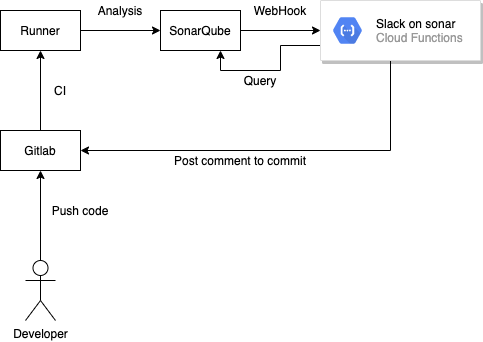

The diagram above was exported from draw.io. Its source (the exported page's mxGraphModel, read from the mxfile embedded in the PNG):
<mxGraphModel dx="679" dy="330" grid="1" gridSize="10" guides="1" tooltips="1" connect="1" arrows="1" fold="1" page="1" pageScale="1" pageWidth="827" pageHeight="1169" math="0" shadow="0">
  <root>
    <mxCell id="0" />
    <mxCell id="1" parent="0" />
    <mxCell id="19" style="edgeStyle=orthogonalEdgeStyle;rounded=0;orthogonalLoop=1;jettySize=auto;html=1;exitX=0;exitY=0.75;exitDx=0;exitDy=0;entryX=0.75;entryY=1;entryDx=0;entryDy=0;" edge="1" parent="1" source="2" target="10">
      <mxGeometry relative="1" as="geometry">
        <mxPoint x="260" y="85" as="targetPoint" />
        <Array as="points">
          <mxPoint x="320" y="85" />
          <mxPoint x="320" y="110" />
          <mxPoint x="260" y="110" />
        </Array>
      </mxGeometry>
    </mxCell>
    <mxCell id="21" style="edgeStyle=orthogonalEdgeStyle;rounded=0;orthogonalLoop=1;jettySize=auto;html=1;entryX=1;entryY=0.5;entryDx=0;entryDy=0;" edge="1" parent="1" source="2" target="5">
      <mxGeometry relative="1" as="geometry">
        <Array as="points">
          <mxPoint x="430" y="190" />
        </Array>
      </mxGeometry>
    </mxCell>
    <mxCell id="2" value="" style="strokeColor=#dddddd;shadow=1;strokeWidth=1;rounded=1;absoluteArcSize=1;arcSize=2;" vertex="1" parent="1">
      <mxGeometry x="360" y="40" width="160" height="60" as="geometry" />
    </mxCell>
    <mxCell id="3" value="&lt;font color=&quot;#000000&quot;&gt;Slack on sonar&lt;/font&gt;&lt;br&gt;Cloud Functions" style="dashed=0;connectable=0;html=1;fillColor=#5184F3;strokeColor=none;shape=mxgraph.gcp2.hexIcon;prIcon=cloud_functions;part=1;labelPosition=right;verticalLabelPosition=middle;align=left;verticalAlign=middle;spacingLeft=5;fontColor=#999999;fontSize=12;" vertex="1" parent="2">
      <mxGeometry y="0.5" width="44" height="39" relative="1" as="geometry">
        <mxPoint x="5" y="-19.5" as="offset" />
      </mxGeometry>
    </mxCell>
    <mxCell id="11" style="edgeStyle=orthogonalEdgeStyle;rounded=0;orthogonalLoop=1;jettySize=auto;html=1;exitX=0.5;exitY=0.5;exitDx=0;exitDy=0;exitPerimeter=0;entryX=0.5;entryY=1;entryDx=0;entryDy=0;" edge="1" parent="1" source="4" target="5">
      <mxGeometry relative="1" as="geometry" />
    </mxCell>
    <mxCell id="4" value="Developer" style="shape=umlActor;verticalLabelPosition=bottom;verticalAlign=top;html=1;outlineConnect=0;" vertex="1" parent="1">
      <mxGeometry x="65" y="300" width="30" height="60" as="geometry" />
    </mxCell>
    <mxCell id="12" style="edgeStyle=orthogonalEdgeStyle;rounded=0;orthogonalLoop=1;jettySize=auto;html=1;" edge="1" parent="1" source="5" target="9">
      <mxGeometry relative="1" as="geometry" />
    </mxCell>
    <mxCell id="5" value="Gitlab" style="rounded=0;whiteSpace=wrap;html=1;" vertex="1" parent="1">
      <mxGeometry x="40" y="170" width="80" height="40" as="geometry" />
    </mxCell>
    <mxCell id="13" style="edgeStyle=orthogonalEdgeStyle;rounded=0;orthogonalLoop=1;jettySize=auto;html=1;exitX=1;exitY=0.5;exitDx=0;exitDy=0;entryX=0;entryY=0.5;entryDx=0;entryDy=0;" edge="1" parent="1" source="9" target="10">
      <mxGeometry relative="1" as="geometry" />
    </mxCell>
    <mxCell id="9" value="Runner" style="rounded=0;whiteSpace=wrap;html=1;" vertex="1" parent="1">
      <mxGeometry x="40" y="50" width="80" height="40" as="geometry" />
    </mxCell>
    <mxCell id="14" style="edgeStyle=orthogonalEdgeStyle;rounded=0;orthogonalLoop=1;jettySize=auto;html=1;entryX=0;entryY=0.5;entryDx=0;entryDy=0;" edge="1" parent="1" source="10" target="2">
      <mxGeometry relative="1" as="geometry" />
    </mxCell>
    <mxCell id="10" value="SonarQube" style="rounded=0;whiteSpace=wrap;html=1;" vertex="1" parent="1">
      <mxGeometry x="200" y="50" width="80" height="40" as="geometry" />
    </mxCell>
    <mxCell id="15" value="Push code" style="text;html=1;strokeColor=none;fillColor=none;align=center;verticalAlign=middle;whiteSpace=wrap;rounded=0;" vertex="1" parent="1">
      <mxGeometry x="90" y="240" width="60" height="20" as="geometry" />
    </mxCell>
    <mxCell id="16" value="CI&lt;span style=&quot;color: rgba(0 , 0 , 0 , 0) ; font-family: monospace ; font-size: 0px&quot;&gt;%3CmxGraphModel%3E%3Croot%3E%3CmxCell%20id%3D%220%22%2F%3E%3CmxCell%20id%3D%221%22%20parent%3D%220%22%2F%3E%3CmxCell%20id%3D%222%22%20value%3D%22Push%20code%22%20style%3D%22text%3Bhtml%3D1%3BstrokeColor%3Dnone%3BfillColor%3Dnone%3Balign%3Dcenter%3BverticalAlign%3Dmiddle%3BwhiteSpace%3Dwrap%3Brounded%3D0%3B%22%20vertex%3D%221%22%20parent%3D%221%22%3E%3CmxGeometry%20x%3D%2290%22%20y%3D%22140%22%20width%3D%2260%22%20height%3D%2220%22%20as%3D%22geometry%22%2F%3E%3C%2FmxCell%3E%3C%2Froot%3E%3C%2FmxGraphModel%3E&lt;/span&gt;" style="text;html=1;strokeColor=none;fillColor=none;align=center;verticalAlign=middle;whiteSpace=wrap;rounded=0;" vertex="1" parent="1">
      <mxGeometry x="70" y="120" width="60" height="20" as="geometry" />
    </mxCell>
    <mxCell id="17" value="Analysis" style="text;html=1;strokeColor=none;fillColor=none;align=center;verticalAlign=middle;whiteSpace=wrap;rounded=0;" vertex="1" parent="1">
      <mxGeometry x="130" y="40" width="60" height="20" as="geometry" />
    </mxCell>
    <mxCell id="18" value="WebHook" style="text;html=1;strokeColor=none;fillColor=none;align=center;verticalAlign=middle;whiteSpace=wrap;rounded=0;" vertex="1" parent="1">
      <mxGeometry x="290" y="40" width="60" height="20" as="geometry" />
    </mxCell>
    <mxCell id="20" value="Query" style="text;html=1;strokeColor=none;fillColor=none;align=center;verticalAlign=middle;whiteSpace=wrap;rounded=0;" vertex="1" parent="1">
      <mxGeometry x="270" y="110" width="60" height="20" as="geometry" />
    </mxCell>
    <mxCell id="23" value="Post comment to commit" style="text;html=1;strokeColor=none;fillColor=none;align=center;verticalAlign=middle;whiteSpace=wrap;rounded=0;" vertex="1" parent="1">
      <mxGeometry x="200" y="190" width="160" height="20" as="geometry" />
    </mxCell>
  </root>
</mxGraphModel>